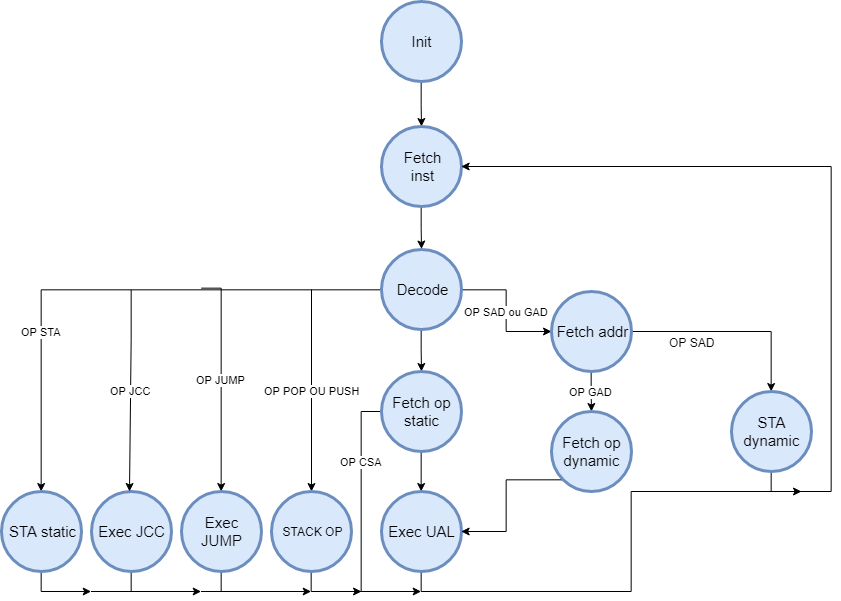

The diagram above was exported from draw.io. Its source (the exported page's mxGraphModel, read from the mxfile embedded in the PNG):
<mxGraphModel dx="1547" dy="1175" grid="1" gridSize="10" guides="1" tooltips="1" connect="1" arrows="1" fold="1" page="1" pageScale="1" pageWidth="827" pageHeight="1169" math="0" shadow="0">
  <root>
    <mxCell id="0" />
    <mxCell id="1" parent="0" />
    <mxCell id="4H3-zOEyg0tBRKnEUy7u-16" style="edgeStyle=orthogonalEdgeStyle;rounded=0;orthogonalLoop=1;jettySize=auto;html=1;exitX=0.5;exitY=1;exitDx=0;exitDy=0;" edge="1" parent="1" source="4H3-zOEyg0tBRKnEUy7u-1" target="4H3-zOEyg0tBRKnEUy7u-3">
      <mxGeometry relative="1" as="geometry" />
    </mxCell>
    <mxCell id="4H3-zOEyg0tBRKnEUy7u-1" value="&lt;font style=&quot;font-size: 15px&quot;&gt;Init&lt;/font&gt;" style="ellipse;whiteSpace=wrap;html=1;aspect=fixed;strokeWidth=3;fillColor=#dae8fc;strokeColor=#6c8ebf;" vertex="1" parent="1">
      <mxGeometry x="190" y="60" width="80" height="80" as="geometry" />
    </mxCell>
    <mxCell id="4H3-zOEyg0tBRKnEUy7u-17" style="edgeStyle=orthogonalEdgeStyle;rounded=0;orthogonalLoop=1;jettySize=auto;html=1;exitX=0.5;exitY=1;exitDx=0;exitDy=0;" edge="1" parent="1" source="4H3-zOEyg0tBRKnEUy7u-3" target="4H3-zOEyg0tBRKnEUy7u-9">
      <mxGeometry relative="1" as="geometry" />
    </mxCell>
    <mxCell id="4H3-zOEyg0tBRKnEUy7u-3" value="&lt;font style=&quot;font-size: 15px&quot;&gt;Fetch&lt;br&gt;inst&lt;/font&gt;&lt;br&gt;" style="ellipse;whiteSpace=wrap;html=1;aspect=fixed;strokeWidth=3;fillColor=#dae8fc;strokeColor=#6c8ebf;" vertex="1" parent="1">
      <mxGeometry x="190" y="185" width="80" height="80" as="geometry" />
    </mxCell>
    <mxCell id="4H3-zOEyg0tBRKnEUy7u-18" value="OP SAD ou GAD" style="edgeStyle=orthogonalEdgeStyle;rounded=0;orthogonalLoop=1;jettySize=auto;html=1;exitX=1;exitY=0.5;exitDx=0;exitDy=0;" edge="1" parent="1" source="4H3-zOEyg0tBRKnEUy7u-9" target="4H3-zOEyg0tBRKnEUy7u-12">
      <mxGeometry relative="1" as="geometry" />
    </mxCell>
    <mxCell id="4H3-zOEyg0tBRKnEUy7u-19" style="edgeStyle=orthogonalEdgeStyle;rounded=0;orthogonalLoop=1;jettySize=auto;html=1;exitX=0.5;exitY=1;exitDx=0;exitDy=0;" edge="1" parent="1" source="4H3-zOEyg0tBRKnEUy7u-9" target="4H3-zOEyg0tBRKnEUy7u-10">
      <mxGeometry relative="1" as="geometry" />
    </mxCell>
    <mxCell id="4H3-zOEyg0tBRKnEUy7u-37" value="OP POP OU PUSH" style="edgeStyle=orthogonalEdgeStyle;rounded=0;orthogonalLoop=1;jettySize=auto;html=1;" edge="1" parent="1" target="4H3-zOEyg0tBRKnEUy7u-30">
      <mxGeometry relative="1" as="geometry">
        <mxPoint x="120" y="348" as="sourcePoint" />
      </mxGeometry>
    </mxCell>
    <mxCell id="4H3-zOEyg0tBRKnEUy7u-38" value="OP JUMP" style="edgeStyle=orthogonalEdgeStyle;rounded=0;orthogonalLoop=1;jettySize=auto;html=1;entryX=0.5;entryY=0;entryDx=0;entryDy=0;" edge="1" parent="1" target="4H3-zOEyg0tBRKnEUy7u-28">
      <mxGeometry relative="1" as="geometry">
        <mxPoint x="10" y="347" as="sourcePoint" />
        <Array as="points">
          <mxPoint x="30" y="347" />
        </Array>
      </mxGeometry>
    </mxCell>
    <mxCell id="4H3-zOEyg0tBRKnEUy7u-40" value="OP STA" style="edgeStyle=orthogonalEdgeStyle;rounded=0;orthogonalLoop=1;jettySize=auto;html=1;exitX=0;exitY=0.5;exitDx=0;exitDy=0;entryX=0.5;entryY=0;entryDx=0;entryDy=0;" edge="1" parent="1" source="4H3-zOEyg0tBRKnEUy7u-9" target="4H3-zOEyg0tBRKnEUy7u-15">
      <mxGeometry x="0.2546" y="42" relative="1" as="geometry">
        <mxPoint x="-42" y="42" as="offset" />
      </mxGeometry>
    </mxCell>
    <mxCell id="4H3-zOEyg0tBRKnEUy7u-9" value="&lt;span style=&quot;font-size: 15px&quot;&gt;Decode&lt;/span&gt;&lt;br&gt;" style="ellipse;whiteSpace=wrap;html=1;aspect=fixed;strokeWidth=3;fillColor=#dae8fc;strokeColor=#6c8ebf;" vertex="1" parent="1">
      <mxGeometry x="190" y="307.5" width="80" height="80" as="geometry" />
    </mxCell>
    <mxCell id="4H3-zOEyg0tBRKnEUy7u-20" style="edgeStyle=orthogonalEdgeStyle;rounded=0;orthogonalLoop=1;jettySize=auto;html=1;exitX=0.5;exitY=1;exitDx=0;exitDy=0;entryX=0.5;entryY=0;entryDx=0;entryDy=0;" edge="1" parent="1" source="4H3-zOEyg0tBRKnEUy7u-10" target="4H3-zOEyg0tBRKnEUy7u-11">
      <mxGeometry relative="1" as="geometry" />
    </mxCell>
    <mxCell id="4H3-zOEyg0tBRKnEUy7u-42" value="OP CSA" style="edgeStyle=orthogonalEdgeStyle;rounded=0;orthogonalLoop=1;jettySize=auto;html=1;exitX=0;exitY=0.5;exitDx=0;exitDy=0;" edge="1" parent="1" source="4H3-zOEyg0tBRKnEUy7u-10">
      <mxGeometry x="-0.4602" relative="1" as="geometry">
        <mxPoint x="230" y="649.9999999999998" as="targetPoint" />
        <Array as="points">
          <mxPoint x="170" y="470" />
          <mxPoint x="170" y="650" />
        </Array>
        <mxPoint as="offset" />
      </mxGeometry>
    </mxCell>
    <mxCell id="4H3-zOEyg0tBRKnEUy7u-10" value="&lt;span style=&quot;font-size: 15px&quot;&gt;Fetch op static&lt;/span&gt;&lt;br&gt;" style="ellipse;whiteSpace=wrap;html=1;aspect=fixed;strokeWidth=3;fillColor=#dae8fc;strokeColor=#6c8ebf;" vertex="1" parent="1">
      <mxGeometry x="190" y="430" width="80" height="80" as="geometry" />
    </mxCell>
    <mxCell id="4H3-zOEyg0tBRKnEUy7u-25" style="edgeStyle=orthogonalEdgeStyle;rounded=0;orthogonalLoop=1;jettySize=auto;html=1;exitX=0.5;exitY=1;exitDx=0;exitDy=0;" edge="1" parent="1" source="4H3-zOEyg0tBRKnEUy7u-11">
      <mxGeometry relative="1" as="geometry">
        <mxPoint x="610" y="550" as="targetPoint" />
      </mxGeometry>
    </mxCell>
    <mxCell id="4H3-zOEyg0tBRKnEUy7u-11" value="&lt;span style=&quot;font-size: 15px&quot;&gt;Exec UAL&lt;/span&gt;&lt;br&gt;" style="ellipse;whiteSpace=wrap;html=1;aspect=fixed;strokeWidth=3;fillColor=#dae8fc;strokeColor=#6c8ebf;" vertex="1" parent="1">
      <mxGeometry x="190" y="550" width="80" height="80" as="geometry" />
    </mxCell>
    <mxCell id="4H3-zOEyg0tBRKnEUy7u-22" style="edgeStyle=orthogonalEdgeStyle;rounded=0;orthogonalLoop=1;jettySize=auto;html=1;exitX=1;exitY=0.5;exitDx=0;exitDy=0;entryX=0.5;entryY=0;entryDx=0;entryDy=0;" edge="1" parent="1" source="4H3-zOEyg0tBRKnEUy7u-12" target="4H3-zOEyg0tBRKnEUy7u-14">
      <mxGeometry relative="1" as="geometry" />
    </mxCell>
    <mxCell id="4H3-zOEyg0tBRKnEUy7u-27" value="OP SAD" style="text;html=1;resizable=0;points=[];align=center;verticalAlign=middle;labelBackgroundColor=#ffffff;" vertex="1" connectable="0" parent="4H3-zOEyg0tBRKnEUy7u-22">
      <mxGeometry x="-0.67" y="-3" relative="1" as="geometry">
        <mxPoint x="27" y="7" as="offset" />
      </mxGeometry>
    </mxCell>
    <mxCell id="4H3-zOEyg0tBRKnEUy7u-23" value="OP GAD" style="edgeStyle=orthogonalEdgeStyle;rounded=0;orthogonalLoop=1;jettySize=auto;html=1;exitX=0.5;exitY=1;exitDx=0;exitDy=0;" edge="1" parent="1" source="4H3-zOEyg0tBRKnEUy7u-12" target="4H3-zOEyg0tBRKnEUy7u-13">
      <mxGeometry relative="1" as="geometry" />
    </mxCell>
    <mxCell id="4H3-zOEyg0tBRKnEUy7u-12" value="&lt;span style=&quot;font-size: 15px&quot;&gt;Fetch addr&lt;/span&gt;&lt;br&gt;" style="ellipse;whiteSpace=wrap;html=1;aspect=fixed;strokeWidth=3;fillColor=#dae8fc;strokeColor=#6c8ebf;" vertex="1" parent="1">
      <mxGeometry x="360" y="350" width="80" height="80" as="geometry" />
    </mxCell>
    <mxCell id="4H3-zOEyg0tBRKnEUy7u-26" style="edgeStyle=orthogonalEdgeStyle;rounded=0;orthogonalLoop=1;jettySize=auto;html=1;exitX=0;exitY=1;exitDx=0;exitDy=0;entryX=1;entryY=0.5;entryDx=0;entryDy=0;" edge="1" parent="1" source="4H3-zOEyg0tBRKnEUy7u-13" target="4H3-zOEyg0tBRKnEUy7u-11">
      <mxGeometry relative="1" as="geometry" />
    </mxCell>
    <mxCell id="4H3-zOEyg0tBRKnEUy7u-13" value="&lt;span style=&quot;font-size: 15px&quot;&gt;Fetch op dynamic&lt;/span&gt;&lt;br&gt;" style="ellipse;whiteSpace=wrap;html=1;aspect=fixed;strokeWidth=3;fillColor=#dae8fc;strokeColor=#6c8ebf;" vertex="1" parent="1">
      <mxGeometry x="360" y="470" width="80" height="80" as="geometry" />
    </mxCell>
    <mxCell id="4H3-zOEyg0tBRKnEUy7u-24" style="edgeStyle=orthogonalEdgeStyle;rounded=0;orthogonalLoop=1;jettySize=auto;html=1;exitX=0.5;exitY=1;exitDx=0;exitDy=0;entryX=1;entryY=0.5;entryDx=0;entryDy=0;" edge="1" parent="1" source="4H3-zOEyg0tBRKnEUy7u-14" target="4H3-zOEyg0tBRKnEUy7u-3">
      <mxGeometry relative="1" as="geometry">
        <Array as="points">
          <mxPoint x="580" y="550" />
          <mxPoint x="640" y="550" />
          <mxPoint x="640" y="225" />
        </Array>
      </mxGeometry>
    </mxCell>
    <mxCell id="4H3-zOEyg0tBRKnEUy7u-14" value="&lt;span style=&quot;font-size: 15px&quot;&gt;STA dynamic&lt;/span&gt;&lt;br&gt;" style="ellipse;whiteSpace=wrap;html=1;aspect=fixed;strokeWidth=3;fillColor=#dae8fc;strokeColor=#6c8ebf;" vertex="1" parent="1">
      <mxGeometry x="540" y="450" width="80" height="80" as="geometry" />
    </mxCell>
    <mxCell id="4H3-zOEyg0tBRKnEUy7u-46" style="edgeStyle=orthogonalEdgeStyle;rounded=0;orthogonalLoop=1;jettySize=auto;html=1;exitX=0.5;exitY=1;exitDx=0;exitDy=0;" edge="1" parent="1" source="4H3-zOEyg0tBRKnEUy7u-15">
      <mxGeometry relative="1" as="geometry">
        <mxPoint x="-100" y="650" as="targetPoint" />
        <Array as="points">
          <mxPoint x="-150" y="650" />
        </Array>
      </mxGeometry>
    </mxCell>
    <mxCell id="4H3-zOEyg0tBRKnEUy7u-15" value="&lt;span style=&quot;font-size: 15px&quot;&gt;STA static&lt;/span&gt;&lt;br&gt;" style="ellipse;whiteSpace=wrap;html=1;aspect=fixed;strokeWidth=3;fillColor=#dae8fc;strokeColor=#6c8ebf;" vertex="1" parent="1">
      <mxGeometry x="-190" y="550" width="80" height="80" as="geometry" />
    </mxCell>
    <mxCell id="4H3-zOEyg0tBRKnEUy7u-44" style="edgeStyle=orthogonalEdgeStyle;rounded=0;orthogonalLoop=1;jettySize=auto;html=1;exitX=0.5;exitY=1;exitDx=0;exitDy=0;" edge="1" parent="1" source="4H3-zOEyg0tBRKnEUy7u-28">
      <mxGeometry relative="1" as="geometry">
        <mxPoint x="120" y="650" as="targetPoint" />
        <Array as="points">
          <mxPoint x="10" y="650" />
          <mxPoint x="110" y="650" />
        </Array>
      </mxGeometry>
    </mxCell>
    <mxCell id="4H3-zOEyg0tBRKnEUy7u-28" value="&lt;span style=&quot;font-size: 15px&quot;&gt;Exec JUMP&lt;/span&gt;&lt;br&gt;" style="ellipse;whiteSpace=wrap;html=1;aspect=fixed;strokeWidth=3;fillColor=#dae8fc;strokeColor=#6c8ebf;" vertex="1" parent="1">
      <mxGeometry x="-10" y="550" width="80" height="80" as="geometry" />
    </mxCell>
    <mxCell id="4H3-zOEyg0tBRKnEUy7u-45" style="edgeStyle=orthogonalEdgeStyle;rounded=0;orthogonalLoop=1;jettySize=auto;html=1;exitX=0.5;exitY=1;exitDx=0;exitDy=0;" edge="1" parent="1" source="4H3-zOEyg0tBRKnEUy7u-29">
      <mxGeometry relative="1" as="geometry">
        <mxPoint x="10" y="649.9999999999998" as="targetPoint" />
        <Array as="points">
          <mxPoint x="-100" y="650" />
        </Array>
      </mxGeometry>
    </mxCell>
    <mxCell id="4H3-zOEyg0tBRKnEUy7u-29" value="&lt;span style=&quot;font-size: 15px&quot;&gt;Exec JCC&lt;/span&gt;&lt;br&gt;" style="ellipse;whiteSpace=wrap;html=1;aspect=fixed;strokeWidth=3;fillColor=#dae8fc;strokeColor=#6c8ebf;" vertex="1" parent="1">
      <mxGeometry x="-100" y="550" width="80" height="80" as="geometry" />
    </mxCell>
    <mxCell id="4H3-zOEyg0tBRKnEUy7u-43" style="edgeStyle=orthogonalEdgeStyle;rounded=0;orthogonalLoop=1;jettySize=auto;html=1;exitX=0.5;exitY=1;exitDx=0;exitDy=0;" edge="1" parent="1" source="4H3-zOEyg0tBRKnEUy7u-30">
      <mxGeometry relative="1" as="geometry">
        <mxPoint x="170" y="649.9999999999998" as="targetPoint" />
      </mxGeometry>
    </mxCell>
    <mxCell id="4H3-zOEyg0tBRKnEUy7u-30" value="&lt;span&gt;STACK OP&lt;/span&gt;&lt;br&gt;" style="ellipse;whiteSpace=wrap;html=1;aspect=fixed;strokeWidth=3;fillColor=#dae8fc;strokeColor=#6c8ebf;" vertex="1" parent="1">
      <mxGeometry x="80" y="550" width="80" height="80" as="geometry" />
    </mxCell>
    <mxCell id="4H3-zOEyg0tBRKnEUy7u-41" value="OP JCC" style="edgeStyle=orthogonalEdgeStyle;rounded=0;orthogonalLoop=1;jettySize=auto;html=1;entryX=0.5;entryY=0;entryDx=0;entryDy=0;" edge="1" parent="1">
      <mxGeometry relative="1" as="geometry">
        <mxPoint x="-61" y="348" as="sourcePoint" />
        <mxPoint x="-61.29411764705878" y="550.8235294117646" as="targetPoint" />
        <Array as="points">
          <mxPoint x="-61" y="398" />
          <mxPoint x="-61" y="398" />
        </Array>
      </mxGeometry>
    </mxCell>
  </root>
</mxGraphModel>